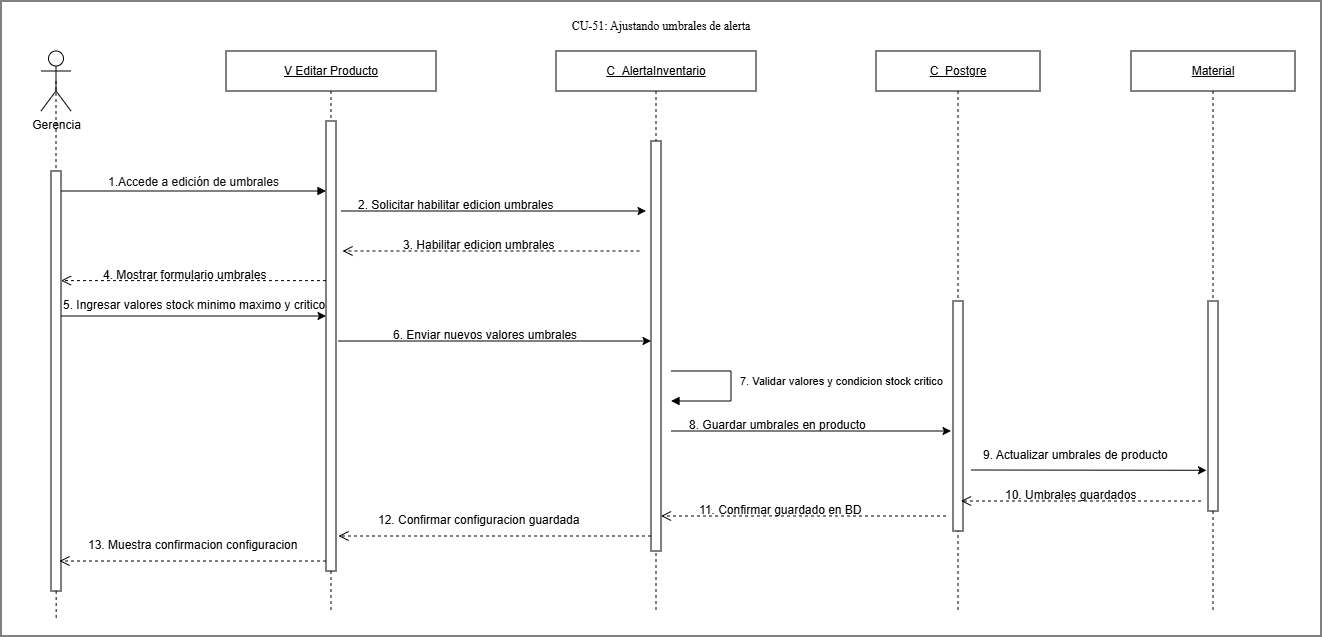

The diagram above was exported from draw.io. Its source (the exported page's mxGraphModel, read from the mxfile embedded in the PNG):
<mxGraphModel dx="1356" dy="1186" grid="1" gridSize="10" guides="1" tooltips="1" connect="1" arrows="1" fold="1" page="1" pageScale="1" pageWidth="827" pageHeight="1169" math="0" shadow="0">
  <root>
    <mxCell id="0" />
    <mxCell id="1" parent="0" />
    <mxCell id="ihegdaUsTrMLIrCuJrTN-1" parent="1" style="rounded=0;whiteSpace=wrap;html=1;" value="" vertex="1">
      <mxGeometry height="635" width="1320" x="130" y="250" as="geometry" />
    </mxCell>
    <mxCell id="5OzMpcB7TNKPgSBDalue-3" edge="1" parent="1" source="5OzMpcB7TNKPgSBDalue-1" style="edgeStyle=orthogonalEdgeStyle;rounded=0;orthogonalLoop=1;jettySize=auto;html=1;exitX=0.5;exitY=0.5;exitDx=0;exitDy=0;exitPerimeter=0;endArrow=none;endFill=0;dashed=1;">
      <mxGeometry relative="1" as="geometry">
        <mxPoint x="185.16666666666674" y="870" as="targetPoint" />
      </mxGeometry>
    </mxCell>
    <mxCell id="jy4aRSPyrkHCizHxVpHc-1" parent="1" style="html=1;points=[[0,0,0,0,5],[0,1,0,0,-5],[1,0,0,0,5],[1,1,0,0,-5]];perimeter=orthogonalPerimeter;outlineConnect=0;targetShapes=umlLifeline;portConstraint=eastwest;newEdgeStyle={&quot;curved&quot;:0,&quot;rounded&quot;:0};" value="" vertex="1">
      <mxGeometry height="420" width="10" x="180" y="420" as="geometry" />
    </mxCell>
    <mxCell id="jy4aRSPyrkHCizHxVpHc-3" parent="1" style="shape=umlLifeline;perimeter=lifelinePerimeter;whiteSpace=wrap;html=1;container=1;dropTarget=0;collapsible=0;recursiveResize=0;outlineConnect=0;portConstraint=eastwest;newEdgeStyle={&quot;curved&quot;:0,&quot;rounded&quot;:0};" value="&lt;u&gt;V Editar Producto&lt;/u&gt;" vertex="1">
      <mxGeometry height="560" width="210" x="355" y="300" as="geometry" />
    </mxCell>
    <mxCell id="jy4aRSPyrkHCizHxVpHc-4" parent="jy4aRSPyrkHCizHxVpHc-3" style="html=1;points=[[0,0,0,0,5],[0,1,0,0,-5],[1,0,0,0,5],[1,1,0,0,-5]];perimeter=orthogonalPerimeter;outlineConnect=0;targetShapes=umlLifeline;portConstraint=eastwest;newEdgeStyle={&quot;curved&quot;:0,&quot;rounded&quot;:0};" value="" vertex="1">
      <mxGeometry height="450" width="10" x="100" y="70" as="geometry" />
    </mxCell>
    <mxCell id="jy4aRSPyrkHCizHxVpHc-5" parent="1" style="shape=umlLifeline;perimeter=lifelinePerimeter;whiteSpace=wrap;html=1;container=1;dropTarget=0;collapsible=0;recursiveResize=0;outlineConnect=0;portConstraint=eastwest;newEdgeStyle={&quot;curved&quot;:0,&quot;rounded&quot;:0};" value="&lt;u&gt;C_AlertaInventario&lt;/u&gt;" vertex="1">
      <mxGeometry height="560" width="200" x="685" y="300" as="geometry" />
    </mxCell>
    <mxCell id="jy4aRSPyrkHCizHxVpHc-6" parent="jy4aRSPyrkHCizHxVpHc-5" style="html=1;points=[[0,0,0,0,5],[0,1,0,0,-5],[1,0,0,0,5],[1,1,0,0,-5]];perimeter=orthogonalPerimeter;outlineConnect=0;targetShapes=umlLifeline;portConstraint=eastwest;newEdgeStyle={&quot;curved&quot;:0,&quot;rounded&quot;:0};" value="" vertex="1">
      <mxGeometry height="410" width="10" x="95" y="90" as="geometry" />
    </mxCell>
    <mxCell id="jy4aRSPyrkHCizHxVpHc-7" parent="1" style="shape=umlLifeline;perimeter=lifelinePerimeter;whiteSpace=wrap;html=1;container=1;dropTarget=0;collapsible=0;recursiveResize=0;outlineConnect=0;portConstraint=eastwest;newEdgeStyle={&quot;curved&quot;:0,&quot;rounded&quot;:0};" value="&lt;u&gt;C_Postgre&lt;/u&gt;" vertex="1">
      <mxGeometry height="560" width="164" x="1005" y="300" as="geometry" />
    </mxCell>
    <mxCell id="jy4aRSPyrkHCizHxVpHc-8" parent="jy4aRSPyrkHCizHxVpHc-7" style="html=1;points=[[0,0,0,0,5],[0,1,0,0,-5],[1,0,0,0,5],[1,1,0,0,-5]];perimeter=orthogonalPerimeter;outlineConnect=0;targetShapes=umlLifeline;portConstraint=eastwest;newEdgeStyle={&quot;curved&quot;:0,&quot;rounded&quot;:0};" value="" vertex="1">
      <mxGeometry height="230" width="10" x="77" y="250" as="geometry" />
    </mxCell>
    <mxCell id="jy4aRSPyrkHCizHxVpHc-9" edge="1" parent="1" style="html=1;align=left;spacingLeft=2;endArrow=block;rounded=0;edgeStyle=orthogonalEdgeStyle;curved=0;" value="7. Validar valores y condicion stock critico">
      <mxGeometry relative="1" x="-0.0667" y="5" as="geometry">
        <mxPoint as="offset" />
        <Array as="points">
          <mxPoint x="860" y="620" />
          <mxPoint x="860" y="650" />
        </Array>
        <mxPoint x="800" y="620" as="sourcePoint" />
        <mxPoint x="800" y="650" as="targetPoint" />
      </mxGeometry>
    </mxCell>
    <mxCell id="jy4aRSPyrkHCizHxVpHc-10" parent="1" style="text;html=1;whiteSpace=wrap;strokeColor=none;fillColor=none;align=center;verticalAlign=middle;rounded=0;" value="&lt;span style=&quot;font-family: &amp;quot;Times New Roman&amp;quot;, serif; white-space: pre-wrap;&quot;&gt;CU-51: Ajustando umbrales de alerta&lt;/span&gt;" vertex="1">
      <mxGeometry height="30" width="270" x="655" y="260" as="geometry" />
    </mxCell>
    <mxCell id="jy4aRSPyrkHCizHxVpHc-11" parent="1" style="shape=umlLifeline;perimeter=lifelinePerimeter;whiteSpace=wrap;html=1;container=1;dropTarget=0;collapsible=0;recursiveResize=0;outlineConnect=0;portConstraint=eastwest;newEdgeStyle={&quot;curved&quot;:0,&quot;rounded&quot;:0};" value="&lt;u&gt;Material&lt;/u&gt;" vertex="1">
      <mxGeometry height="560" width="164" x="1260" y="300" as="geometry" />
    </mxCell>
    <mxCell id="jy4aRSPyrkHCizHxVpHc-12" parent="jy4aRSPyrkHCizHxVpHc-11" style="html=1;points=[[0,0,0,0,5],[0,1,0,0,-5],[1,0,0,0,5],[1,1,0,0,-5]];perimeter=orthogonalPerimeter;outlineConnect=0;targetShapes=umlLifeline;portConstraint=eastwest;newEdgeStyle={&quot;curved&quot;:0,&quot;rounded&quot;:0};" value="" vertex="1">
      <mxGeometry height="210" width="10" x="77" y="250" as="geometry" />
    </mxCell>
    <mxCell id="jy4aRSPyrkHCizHxVpHc-13" edge="1" parent="1" style="endArrow=classic;html=1;rounded=0;exitX=0;exitY=1;exitDx=0;exitDy=0;" value="">
      <mxGeometry height="50" relative="1" width="50" as="geometry">
        <mxPoint x="470" y="460" as="sourcePoint" />
        <mxPoint x="775" y="460" as="targetPoint" />
      </mxGeometry>
    </mxCell>
    <mxCell id="jy4aRSPyrkHCizHxVpHc-14" edge="1" parent="1" style="endArrow=classic;html=1;rounded=0;" value="">
      <mxGeometry height="50" relative="1" width="50" as="geometry">
        <mxPoint x="1100" y="719" as="sourcePoint" />
        <mxPoint x="1335.5" y="719.2900000000001" as="targetPoint" />
      </mxGeometry>
    </mxCell>
    <mxCell id="jy4aRSPyrkHCizHxVpHc-15" edge="1" parent="1" style="html=1;verticalAlign=bottom;endArrow=open;dashed=1;endSize=8;curved=0;rounded=0;" value="">
      <mxGeometry relative="1" x="-1" y="296" as="geometry">
        <mxPoint x="235" y="-116" as="offset" />
        <mxPoint x="1330" y="750" as="sourcePoint" />
        <mxPoint x="1090" y="750" as="targetPoint" />
      </mxGeometry>
    </mxCell>
    <mxCell id="jy4aRSPyrkHCizHxVpHc-16" edge="1" parent="1" style="html=1;verticalAlign=bottom;endArrow=open;dashed=1;endSize=8;curved=0;rounded=0;" value="">
      <mxGeometry relative="1" x="-1" y="271" as="geometry">
        <mxPoint x="143" y="-41" as="offset" />
        <mxPoint x="768.5" y="500" as="sourcePoint" />
        <mxPoint x="471.5" y="500" as="targetPoint" />
      </mxGeometry>
    </mxCell>
    <mxCell id="jy4aRSPyrkHCizHxVpHc-17" parent="1" style="text;whiteSpace=wrap;html=1;" value="2. Solicitar habilitar edicion umbrales" vertex="1">
      <mxGeometry height="40" width="230" x="485" y="440" as="geometry" />
    </mxCell>
    <mxCell id="jy4aRSPyrkHCizHxVpHc-18" parent="1" style="text;whiteSpace=wrap;html=1;" value="3. Habilitar edicion umbrales" vertex="1">
      <mxGeometry height="40" width="180" x="530" y="480" as="geometry" />
    </mxCell>
    <mxCell id="jy4aRSPyrkHCizHxVpHc-19" edge="1" parent="1" source="jy4aRSPyrkHCizHxVpHc-4" style="html=1;verticalAlign=bottom;endArrow=open;dashed=1;endSize=8;curved=0;rounded=0;" value="">
      <mxGeometry relative="1" x="-1" y="271" as="geometry">
        <mxPoint x="143" y="-41" as="offset" />
        <mxPoint x="487" y="529.6" as="sourcePoint" />
        <mxPoint x="190" y="529.6" as="targetPoint" />
      </mxGeometry>
    </mxCell>
    <mxCell id="jy4aRSPyrkHCizHxVpHc-20" parent="1" style="text;whiteSpace=wrap;html=1;" value="4. Mostrar formulario umbrales" vertex="1">
      <mxGeometry height="40" width="200" x="230" y="510" as="geometry" />
    </mxCell>
    <mxCell id="jy4aRSPyrkHCizHxVpHc-21" edge="1" parent="1" style="endArrow=classic;html=1;rounded=0;exitX=0;exitY=1;exitDx=0;exitDy=0;" value="">
      <mxGeometry height="50" relative="1" width="50" as="geometry">
        <mxPoint x="190" y="565" as="sourcePoint" />
        <mxPoint x="455" y="565" as="targetPoint" />
      </mxGeometry>
    </mxCell>
    <mxCell id="jy4aRSPyrkHCizHxVpHc-22" parent="1" style="text;whiteSpace=wrap;html=1;" value="5. Ingresar valores stock minimo maximo y critico" vertex="1">
      <mxGeometry height="40" width="300" x="190" y="540" as="geometry" />
    </mxCell>
    <mxCell id="jy4aRSPyrkHCizHxVpHc-23" edge="1" parent="1" style="endArrow=classic;html=1;rounded=0;exitX=0;exitY=1;exitDx=0;exitDy=0;" value="">
      <mxGeometry height="50" relative="1" width="50" as="geometry">
        <mxPoint x="467.5" y="590" as="sourcePoint" />
        <mxPoint x="780" y="590" as="targetPoint" />
      </mxGeometry>
    </mxCell>
    <mxCell id="jy4aRSPyrkHCizHxVpHc-24" parent="1" style="text;whiteSpace=wrap;html=1;" value="6. Enviar nuevos valores umbrales" vertex="1">
      <mxGeometry height="40" width="220" x="520" y="570" as="geometry" />
    </mxCell>
    <mxCell id="jy4aRSPyrkHCizHxVpHc-25" edge="1" parent="1" style="endArrow=classic;html=1;rounded=0;exitX=0.8;exitY=0.786;exitDx=0;exitDy=0;exitPerimeter=0;" value="">
      <mxGeometry height="50" relative="1" width="50" as="geometry">
        <mxPoint x="800" y="680" as="sourcePoint" />
        <mxPoint x="1080" y="680" as="targetPoint" />
      </mxGeometry>
    </mxCell>
    <mxCell id="jy4aRSPyrkHCizHxVpHc-26" parent="1" style="text;whiteSpace=wrap;html=1;" value="8. Guardar umbrales en producto" vertex="1">
      <mxGeometry height="40" width="210" x="816" y="660" as="geometry" />
    </mxCell>
    <mxCell id="jy4aRSPyrkHCizHxVpHc-27" parent="1" style="text;whiteSpace=wrap;html=1;" value="9. Actualizar umbrales de producto" vertex="1">
      <mxGeometry height="30" width="220" x="1110" y="690" as="geometry" />
    </mxCell>
    <mxCell id="jy4aRSPyrkHCizHxVpHc-28" parent="1" style="text;whiteSpace=wrap;html=1;" value="10. Umbrales guardados" vertex="1">
      <mxGeometry height="30" width="160" x="1132" y="730" as="geometry" />
    </mxCell>
    <mxCell id="jy4aRSPyrkHCizHxVpHc-29" edge="1" parent="1" style="html=1;verticalAlign=bottom;endArrow=open;dashed=1;endSize=8;curved=0;rounded=0;" target="jy4aRSPyrkHCizHxVpHc-6" value="">
      <mxGeometry relative="1" x="-1" y="296" as="geometry">
        <mxPoint x="235" y="-116" as="offset" />
        <mxPoint x="1075" y="765" as="sourcePoint" />
        <mxPoint x="835" y="765" as="targetPoint" />
      </mxGeometry>
    </mxCell>
    <mxCell id="jy4aRSPyrkHCizHxVpHc-30" parent="1" style="text;whiteSpace=wrap;html=1;" value="11. Confirmar guardado en BD" vertex="1">
      <mxGeometry height="40" width="200" x="826" y="745" as="geometry" />
    </mxCell>
    <mxCell id="jy4aRSPyrkHCizHxVpHc-31" edge="1" parent="1" source="jy4aRSPyrkHCizHxVpHc-6" style="html=1;verticalAlign=bottom;endArrow=open;dashed=1;endSize=8;curved=0;rounded=0;" value="">
      <mxGeometry relative="1" x="-1" y="296" as="geometry">
        <mxPoint x="235" y="-116" as="offset" />
        <mxPoint x="752.5" y="785" as="sourcePoint" />
        <mxPoint x="467.5" y="785" as="targetPoint" />
      </mxGeometry>
    </mxCell>
    <mxCell id="jy4aRSPyrkHCizHxVpHc-32" parent="1" style="text;whiteSpace=wrap;html=1;" value="12. Confirmar configuracion guardada" vertex="1">
      <mxGeometry height="30" width="230" x="505" y="755" as="geometry" />
    </mxCell>
    <mxCell id="jy4aRSPyrkHCizHxVpHc-33" edge="1" parent="1" style="html=1;verticalAlign=bottom;endArrow=open;dashed=1;endSize=8;curved=0;rounded=0;" value="">
      <mxGeometry relative="1" x="-1" y="296" as="geometry">
        <mxPoint x="235" y="-116" as="offset" />
        <mxPoint x="455" y="810" as="sourcePoint" />
        <mxPoint x="188.5" y="810" as="targetPoint" />
      </mxGeometry>
    </mxCell>
    <mxCell id="jy4aRSPyrkHCizHxVpHc-34" parent="1" style="text;whiteSpace=wrap;html=1;" value="13. Muestra confirmacion configuracion" vertex="1">
      <mxGeometry height="20" width="240" x="215" y="780" as="geometry" />
    </mxCell>
    <mxCell id="jy4aRSPyrkHCizHxVpHc-35" edge="1" parent="1" style="html=1;verticalAlign=bottom;endArrow=block;curved=0;rounded=0;" target="jy4aRSPyrkHCizHxVpHc-4" value="&lt;span style=&quot;color: rgb(11, 11, 11); font-family: &amp;quot;Anthropic Sans&amp;quot;, sans-serif; text-align: start;&quot;&gt;&lt;font style=&quot;font-size: 12px;&quot;&gt;1.Accede a edición de umbrales&lt;/font&gt;&lt;/span&gt;">
      <mxGeometry relative="1" width="80" as="geometry">
        <mxPoint x="190" y="440" as="sourcePoint" />
        <mxPoint x="450" y="440" as="targetPoint" />
      </mxGeometry>
    </mxCell>
    <mxCell id="5OzMpcB7TNKPgSBDalue-1" parent="1" style="shape=umlActor;verticalLabelPosition=bottom;verticalAlign=top;html=1;outlineConnect=0;" value="&lt;span style=&quot;font-size: 12px;&quot;&gt;Gerencia&lt;/span&gt;" vertex="1">
      <mxGeometry height="60" width="30" x="170" y="300" as="geometry" />
    </mxCell>
  </root>
</mxGraphModel>